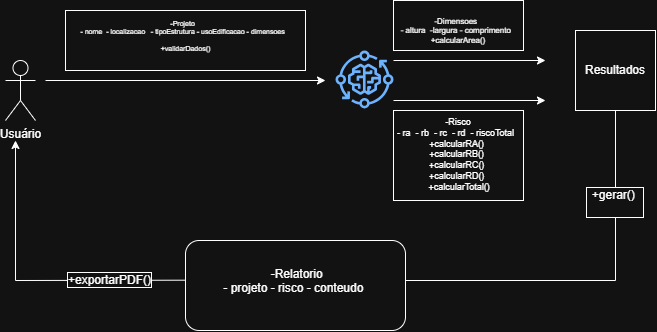

The diagram above was exported from draw.io. Its source (the exported page's mxGraphModel, read from the mxfile embedded in the PNG):
<mxGraphModel dx="923" dy="493" grid="1" gridSize="10" guides="1" tooltips="1" connect="1" arrows="1" fold="1" page="1" pageScale="1" pageWidth="850" pageHeight="1100" math="0" shadow="0">
  <root>
    <mxCell id="0" />
    <mxCell id="1" parent="0" />
    <mxCell id="_ECPAMMYboxdofLitAu0-1" value="Usuário" style="shape=umlActor;verticalLabelPosition=bottom;verticalAlign=top;html=1;outlineConnect=0;" parent="1" vertex="1">
      <mxGeometry x="130" y="400" width="30" height="60" as="geometry" />
    </mxCell>
    <mxCell id="_ECPAMMYboxdofLitAu0-2" value="" style="endArrow=classic;html=1;rounded=0;" parent="1" edge="1">
      <mxGeometry width="50" height="50" relative="1" as="geometry">
        <mxPoint x="170" y="420" as="sourcePoint" />
        <mxPoint x="450" y="420" as="targetPoint" />
        <Array as="points" />
      </mxGeometry>
    </mxCell>
    <mxCell id="_ECPAMMYboxdofLitAu0-3" value="&lt;div&gt;&amp;nbsp; -Projeto&lt;span style=&quot;background-color: transparent; color: light-dark(rgb(0, 0, 0), rgb(255, 255, 255));&quot;&gt;&amp;nbsp; &amp;nbsp; &amp;nbsp;&lt;/span&gt;&lt;/div&gt;&lt;div&gt;&amp;nbsp;- nome&amp;nbsp; &lt;span style=&quot;background-color: transparent; color: light-dark(rgb(0, 0, 0), rgb(255, 255, 255));&quot;&gt;- localizacao&amp;nbsp;&amp;nbsp;&lt;/span&gt;&lt;span style=&quot;background-color: transparent; color: light-dark(rgb(0, 0, 0), rgb(255, 255, 255));&quot;&gt;&amp;nbsp;- tipoEstrutura&lt;/span&gt;&lt;span style=&quot;background-color: transparent; color: light-dark(rgb(0, 0, 0), rgb(255, 255, 255));&quot;&gt;&amp;nbsp;- usoEdificacao&lt;/span&gt;&lt;span style=&quot;background-color: transparent; color: light-dark(rgb(0, 0, 0), rgb(255, 255, 255));&quot;&gt;&amp;nbsp;- dimensoes&amp;nbsp; &amp;nbsp;&amp;nbsp;&lt;/span&gt;&lt;/div&gt;&lt;div&gt;&lt;span style=&quot;background-color: transparent; color: light-dark(rgb(0, 0, 0), rgb(255, 255, 255));&quot;&gt;&lt;br&gt;&lt;/span&gt;&lt;/div&gt;&lt;div&gt;&lt;span style=&quot;background-color: transparent; color: light-dark(rgb(0, 0, 0), rgb(255, 255, 255));&quot;&gt;+validarDados()&lt;/span&gt;&lt;/div&gt;&lt;div&gt;&lt;br&gt;&lt;/div&gt;" style="text;html=1;align=center;verticalAlign=middle;resizable=0;points=[];autosize=1;fontSize=7;fontStyle=0;fillColor=none;strokeColor=default;" parent="1" vertex="1">
      <mxGeometry x="190" y="350" width="240" height="60" as="geometry" />
    </mxCell>
    <mxCell id="_ECPAMMYboxdofLitAu0-13" value="" style="sketch=0;outlineConnect=0;dashed=0;verticalLabelPosition=bottom;verticalAlign=top;align=center;html=1;fontSize=12;fontStyle=0;aspect=fixed;pointerEvents=1;shape=mxgraph.aws4.iot_greengrass_component_machine_learning;fillColor=#0050ef;fontColor=#ffffff;strokeColor=#001DBC;" parent="1" vertex="1">
      <mxGeometry x="460" y="390" width="58" height="58" as="geometry" />
    </mxCell>
    <mxCell id="_ECPAMMYboxdofLitAu0-17" value="" style="endArrow=classic;html=1;rounded=0;" parent="1" edge="1">
      <mxGeometry width="50" height="50" relative="1" as="geometry">
        <mxPoint x="518" y="400" as="sourcePoint" />
        <mxPoint x="670" y="400" as="targetPoint" />
      </mxGeometry>
    </mxCell>
    <mxCell id="_ECPAMMYboxdofLitAu0-18" value="" style="endArrow=classic;html=1;rounded=0;" parent="1" edge="1">
      <mxGeometry width="50" height="50" relative="1" as="geometry">
        <mxPoint x="518" y="440" as="sourcePoint" />
        <mxPoint x="670" y="440" as="targetPoint" />
      </mxGeometry>
    </mxCell>
    <mxCell id="_ECPAMMYboxdofLitAu0-21" value="&#10;  -Dimensoes    &#10;- altura  -largura - comprimento  &#10;+calcularArea()&#10;" style="text;whiteSpace=wrap;fontSize=8;align=center;strokeColor=default;" parent="1" vertex="1">
      <mxGeometry x="518" y="340" width="130" height="50" as="geometry" />
    </mxCell>
    <mxCell id="_ECPAMMYboxdofLitAu0-22" value="      -Risco      &#10; - ra  - rb  - rc  - rd  - riscoTotal   &#10; +calcularRA()  &#10; +calcularRB()  &#10; +calcularRC()  &#10; +calcularRD()  &#10; +calcularTotal()" style="text;whiteSpace=wrap;align=center;fontSize=9;strokeColor=default;" parent="1" vertex="1">
      <mxGeometry x="518" y="450" width="130" height="90" as="geometry" />
    </mxCell>
    <mxCell id="_ECPAMMYboxdofLitAu0-23" value="Resultados" style="whiteSpace=wrap;html=1;aspect=fixed;" parent="1" vertex="1">
      <mxGeometry x="700" y="370" width="80" height="80" as="geometry" />
    </mxCell>
    <mxCell id="_ECPAMMYboxdofLitAu0-24" value="" style="endArrow=none;html=1;rounded=0;" parent="1" edge="1">
      <mxGeometry width="50" height="50" relative="1" as="geometry">
        <mxPoint x="740" y="560" as="sourcePoint" />
        <mxPoint x="740" y="450" as="targetPoint" />
      </mxGeometry>
    </mxCell>
    <mxCell id="_ECPAMMYboxdofLitAu0-25" value="" style="endArrow=none;html=1;rounded=0;entryX=0.002;entryY=0.441;entryDx=0;entryDy=0;entryPerimeter=0;" parent="1" target="_ECPAMMYboxdofLitAu0-34" edge="1">
      <mxGeometry width="50" height="50" relative="1" as="geometry">
        <mxPoint x="140" y="620" as="sourcePoint" />
        <mxPoint x="330" y="616.4150943396227" as="targetPoint" />
        <Array as="points" />
      </mxGeometry>
    </mxCell>
    <mxCell id="_ECPAMMYboxdofLitAu0-28" value="" style="endArrow=none;html=1;rounded=0;" parent="1" edge="1">
      <mxGeometry width="50" height="50" relative="1" as="geometry">
        <mxPoint x="475" y="620" as="sourcePoint" />
        <mxPoint x="740" y="620" as="targetPoint" />
      </mxGeometry>
    </mxCell>
    <mxCell id="_ECPAMMYboxdofLitAu0-29" value="" style="endArrow=classic;html=1;rounded=0;" parent="1" edge="1">
      <mxGeometry width="50" height="50" relative="1" as="geometry">
        <mxPoint x="140" y="620" as="sourcePoint" />
        <mxPoint x="140" y="480" as="targetPoint" />
        <Array as="points" />
      </mxGeometry>
    </mxCell>
    <mxCell id="_ECPAMMYboxdofLitAu0-34" value="" style="rounded=1;whiteSpace=wrap;html=1;fillColor=default;" parent="1" vertex="1">
      <mxGeometry x="310" y="580" width="220" height="90" as="geometry" />
    </mxCell>
    <mxCell id="_ECPAMMYboxdofLitAu0-36" value="&lt;span style=&quot;font-family: Helvetica; font-size: 12px; font-style: normal; font-variant-ligatures: normal; font-variant-caps: normal; font-weight: 400; letter-spacing: normal; orphans: 2; text-indent: 0px; text-transform: none; widows: 2; word-spacing: 0px; -webkit-text-stroke-width: 0px; white-space: normal; text-decoration-thickness: initial; text-decoration-style: initial; text-decoration-color: initial; float: none; display: inline !important;&quot;&gt;&amp;nbsp; &amp;nbsp; &amp;nbsp;-Relatorio&amp;nbsp; &amp;nbsp;&amp;nbsp;&lt;/span&gt;&lt;br style=&quot;forced-color-adjust: none; padding: 0px; margin: 0px; font-family: Helvetica; font-size: 12px; font-style: normal; font-variant-ligatures: normal; font-variant-caps: normal; font-weight: 400; letter-spacing: normal; orphans: 2; text-indent: 0px; text-transform: none; widows: 2; word-spacing: 0px; -webkit-text-stroke-width: 0px; white-space: normal; text-decoration-thickness: initial; text-decoration-style: initial; text-decoration-color: initial; box-shadow: none !important;&quot;&gt;&lt;span style=&quot;font-family: Helvetica; font-size: 12px; font-style: normal; font-variant-ligatures: normal; font-variant-caps: normal; font-weight: 400; letter-spacing: normal; orphans: 2; text-indent: 0px; text-transform: none; widows: 2; word-spacing: 0px; -webkit-text-stroke-width: 0px; white-space: normal; text-decoration-thickness: initial; text-decoration-style: initial; text-decoration-color: initial; float: none; display: inline !important;&quot;&gt;- projeto - risco&amp;nbsp;- conteudo&amp;nbsp;&lt;/span&gt;" style="text;whiteSpace=wrap;html=1;fontColor=default;labelBackgroundColor=default;align=center;" parent="1" vertex="1">
      <mxGeometry x="330" y="600" width="180" height="50" as="geometry" />
    </mxCell>
    <mxCell id="_ECPAMMYboxdofLitAu0-40" value="" style="endArrow=none;html=1;rounded=0;" parent="1" target="_ECPAMMYboxdofLitAu0-39" edge="1">
      <mxGeometry width="50" height="50" relative="1" as="geometry">
        <mxPoint x="740" y="620" as="sourcePoint" />
        <mxPoint x="740" y="450" as="targetPoint" />
      </mxGeometry>
    </mxCell>
    <mxCell id="_ECPAMMYboxdofLitAu0-39" value="&lt;span style=&quot;font-family: Helvetica; font-size: 12px; font-style: normal; font-variant-ligatures: normal; font-variant-caps: normal; font-weight: 400; letter-spacing: normal; orphans: 2; text-indent: 0px; text-transform: none; widows: 2; word-spacing: 0px; -webkit-text-stroke-width: 0px; white-space: normal; text-decoration-thickness: initial; text-decoration-style: initial; text-decoration-color: initial; float: none; display: inline !important;&quot;&gt;+gerar()&amp;nbsp; &amp;nbsp;&lt;span&gt;&amp;nbsp;&lt;/span&gt;&lt;/span&gt;" style="text;whiteSpace=wrap;html=1;fontColor=default;labelBackgroundColor=default;labelBorderColor=default;align=center;" parent="1" vertex="1">
      <mxGeometry x="710" y="520" width="60" height="30" as="geometry" />
    </mxCell>
    <mxCell id="_ECPAMMYboxdofLitAu0-44" value="&lt;span style=&quot;font-family: Helvetica; font-size: 12px; font-style: normal; font-variant-ligatures: normal; font-variant-caps: normal; font-weight: 400; letter-spacing: normal; orphans: 2; text-align: left; text-indent: 0px; text-transform: none; widows: 2; word-spacing: 0px; -webkit-text-stroke-width: 0px; white-space: normal; text-decoration-thickness: initial; text-decoration-style: initial; text-decoration-color: initial; float: none; display: inline !important;&quot;&gt;+exportarPDF()&lt;/span&gt;" style="text;whiteSpace=wrap;html=1;labelBackgroundColor=default;fontColor=default;labelBorderColor=default;" parent="1" vertex="1">
      <mxGeometry x="190" y="605" width="120" height="40" as="geometry" />
    </mxCell>
  </root>
</mxGraphModel>